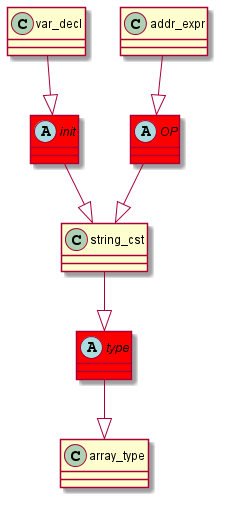

The diagram above was rendered by PlantUML. Its source (embedded in the PNG):
@startuml
abstract class	OP	 #red	
OP	 --|> 	string_cst	
addr_expr	 --|> 	OP	
abstract class	type	 #red	
type	 --|> 	array_type	
string_cst	 --|> 	type	
abstract class	init	 #red	
init	 --|> 	string_cst	
var_decl	 --|> 	init	
@enduml